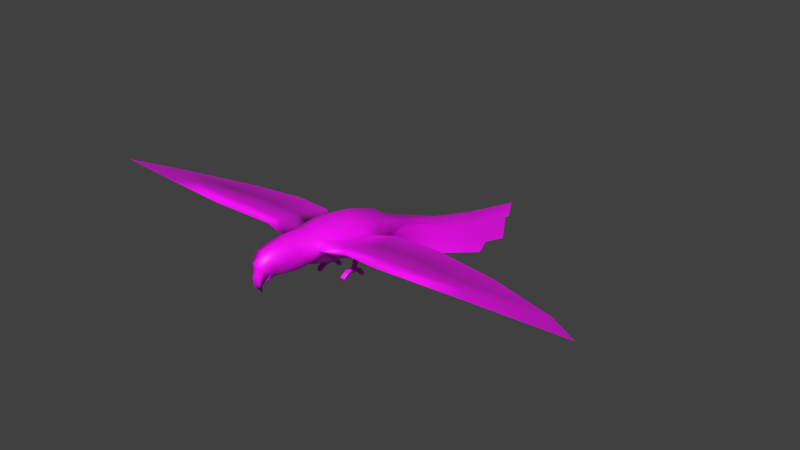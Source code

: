 # Source: Arara.blend  (saved by Blender 2.83.18; exported with 4.5.12 LTS)
import bpy
from mathutils import Matrix  # noqa: F401  (used for matrix-valued properties, if any)

bpy.ops.wm.read_factory_settings(use_empty=True)
scene = bpy.context.scene
scene.name = 'Scene'

# ---- collections
col_collection_1 = bpy.data.collections.new('Collection 1'); scene.collection.children.link(col_collection_1)

# ---- images (referenced by path relative to the original .blend; pixels are not part of the script)
import os
ASSET_DIR = os.environ.get("B2B_ASSET_DIR", "")  # directory of the original .blend (textures are referenced by path, not embedded)
HERE = os.path.dirname(os.path.abspath(__file__))  # packed textures are extracted next to this script under _unpacked/

def load_image(name, relpath, width, height, colorspace="sRGB"):
    """Load a texture the original file referenced (path relative to the .blend, or extracted next to this script)."""
    p = next((c for c in (os.path.join(HERE, relpath), os.path.join(ASSET_DIR, relpath)) if relpath and os.path.exists(c)), "")
    if p:
        img = bpy.data.images.load(p, check_existing=True)
        img.name = name
    else:  # same state as the original file: an image datablock whose file is absent (Cycles renders it pink)
        img = bpy.data.images.new(name, width, height)
        img.source = "FILE"
        img.filepath = "//" + (relpath or name)
    img.colorspace_settings.name = colorspace
    return img
img_textura_arara_png_001 = load_image('Textura_Arara.png.001', 'Textura_Arara.png', 1024, 1024, 'sRGB')

# ---- materials (node trees are filled in below, after node groups)
mat_materiais = bpy.data.materials.new('Materiais')
mat_materiais.use_transparent_shadow = False

# ---- material node trees
mat_materiais.use_nodes = True; mat_materiais.node_tree.nodes.clear()
_N = mat_materiais.node_tree.nodes; _L = mat_materiais.node_tree.links
n0 = _N.new('ShaderNodeBsdfPrincipled'); n0.name = 'BSDF - Pré-fundamentado'; n0.location = (43, 549)
n0.distribution = 'GGX'
n0.subsurface_method = 'BURLEY'
n0.inputs[3].default_value = 1.45
n0.inputs[27].default_value = (0.0, 0.0, 0.0, 1.0)
n0.inputs[28].default_value = 1.0
n1 = _N.new('ShaderNodeOutputMaterial'); n1.name = 'Saída de material'; n1.location = (366, 498)
n2 = _N.new('ShaderNodeTexImage'); n2.name = 'Textura de imagem'; n2.location = (-302, 533)
n2.image = img_textura_arara_png_001
_L.new(n2.outputs[0], n0.inputs[0])
_L.new(n2.outputs[1], n0.inputs[4])
_L.new(n0.outputs[0], n1.inputs[0])
n1.is_active_output = True

# ---- world
world_world = bpy.data.worlds.new('World'); scene.world = world_world
world_world.color = (0.05088, 0.05088, 0.05088)
world_world.use_sun_shadow = False
world_world.sun_shadow_jitter_overblur = 0.0
world_world.cycles.sampling_method = 'MANUAL'

# ---- meshes
me_cylinder_007 = bpy.data.meshes.new('Cylinder.007')
me_cylinder_007.from_pydata([(-0.1451, -0.3002, 0.5048), (-0.1251, -0.5466, 0.4975), (-0.249, -0.315, 0.6967), (-0.1954, -0.5286, 0.6719), (-0.1431, -0.2869, 0.8204), (-0.1367, -0.5107, 0.8463), (-0.5934, -0.1024, 0.6349), (-0.6395, 0.2789, 0.6556), (-2.151, -0.04625, 0.7645), (-1.809, 0.1881, 0.7024), (-0.2024, 0.4582, 0.3375), (-0.3064, 0.4653, 0.6073), (-0.2167, 0.467, 0.745), (-0.1668, 0.7312, 0.3047), (-0.2358, 0.757, 0.4496), (-0.1668, 0.8413, 0.6152), (-0.09938, 1.022, 0.2729), (-0.1405, 1.029, 0.2765), (-0.09938, 1.088, 0.4667), (-0.05711, -0.8554, 0.5005), (-0.06441, -0.9132, 0.5155), (-0.1021, -0.7267, 0.5339), (-0.1606, -0.7272, 0.6805), (-0.1466, -0.7276, 0.8271), (-0.04639, -0.9902, 0.4855), (-0.1318, -0.8907, 0.8012), (-0.06886, -0.9624, 0.5455), (-0.08686, -0.9936, 0.723), (-0.03743, -1.028, 0.4935), (-0.08113, -0.9957, 0.6669), (-0.05694, -1.034, 0.5834), (-0.08559, -0.8918, 0.6033), (-0.112, -0.8864, 0.656), (-0.1313, -0.8204, 0.6653), (-0.05711, -0.8162, 0.543), (-1.229, 0.3027, 0.6593), (-0.1766, -0.138, 0.4645), (-0.1756, -0.1068, 0.818), (-0.2124, 0.1693, 0.8041), (-1.287, -0.1806, 0.6944), (-0.2124, 0.1437, 0.4002), (-0.2906, 0.1361, 0.664), (-0.5502, 0.6941, 0.5778), (-0.2429, -0.1771, 0.6001), (-0.5922, -0.2622, 0.7525), (-0.2132, -0.1353, 0.7546), (-0.5856, -0.1043, 0.7651), (-1.118, 0.7759, 0.546), (-1.256, -0.4507, 0.8837), (-1.287, -0.1824, 0.8478), (-1.939, 0.7337, 0.4874), (-2.303, -0.3212, 0.8419), (-0.09938, 1.421, 0.3319), (-0.1405, 1.175, 0.2919), (-0.1684, 2.134, 0.03572), (-0.1991, 2.824, -0.2123), (-0.1659, 3.649, -0.4174), (-0.1249, 1.977, 0.1099), (-0.386, 1.888, -0.004077), (-0.1735, 2.645, -0.1342), (-0.5369, 2.568, -0.2667), (-0.2119, 3.496, -0.371), (-0.51, 3.011, -0.3962), (-0.492, 1.703, -0.0897), (-0.6646, 2.265, -0.2488), (-3.458, -0.03326, 0.6839), (-2.896, 0.4287, 0.5249), (-0.2711, 0.2003, 0.5315), (-0.2539, 0.204, 0.3899), (-0.2618, 0.3894, 0.3798), (-0.2843, 0.3943, 0.4896), (-0.1383, 0.3648, 0.3192), (-0.1389, 0.2077, 0.3459), (-0.1869, 0.444, 0.2987), (-0.1874, 0.3564, 0.2986), (-0.2158, 0.3778, 0.2979), (-0.2162, 0.4224, 0.2973), (-0.16, 0.4223, 0.2982), (-0.1595, 0.3767, 0.298), (-0.1856, 0.4006, 0.1594), (-0.1861, 0.3265, 0.1788), (-0.2109, 0.3445, 0.1734), (-0.2113, 0.382, 0.1631), (-0.1621, 0.3822, 0.1639), (-0.1616, 0.3436, 0.1738), (-0.1863, 0.3698, 0.1167), (-0.1859, 0.3317, 0.1268), (-0.2105, 0.3322, 0.1266), (-0.2109, 0.3697, 0.1163), (-0.1617, 0.3699, 0.117), (-0.1612, 0.3313, 0.127), (-0.1883, 0.2407, 0.1759), (-0.2132, 0.2409, 0.1757), (-0.1879, 0.2551, 0.1274), (-0.2128, 0.255, 0.1272), (-0.1836, 0.2409, 0.1761), (-0.1591, 0.2407, 0.176), (-0.1832, 0.2551, 0.1272), (-0.1587, 0.2551, 0.1271), (-0.1791, 0.458, 0.1224), (-0.1555, 0.4582, 0.1225), (-0.1786, 0.4269, 0.08694), (-0.1551, 0.4269, 0.08679), (-0.1906, 0.4579, 0.1222), (-0.2162, 0.4579, 0.1225), (-0.1902, 0.427, 0.08671), (-0.2158, 0.4269, 0.08699), (-0.2132, 0.1499, 0.1222), (-0.1883, 0.1497, 0.1222), (-0.2128, 0.1458, 0.07552), (-0.1879, 0.1456, 0.07532), (-0.1591, 0.15, 0.122), (-0.1836, 0.15, 0.1221), (-0.1587, 0.1457, 0.07528), (-0.1832, 0.1455, 0.0751), (-0.1786, 0.5079, 0.05143), (-0.1782, 0.4927, 0.008548), (-0.1551, 0.5082, 0.05094), (-0.1547, 0.4927, 0.008901), (-0.1901, 0.5077, 0.05143), (-0.1897, 0.4925, 0.009115), (-0.2158, 0.5078, 0.05148), (-0.2154, 0.4926, 0.008589), (0.0, -0.2814, 0.8932), (0.0, -0.5032, 0.9186), (0.0, -0.2924, 0.4321), (0.0, -0.554, 0.4252), (0.1451, -0.3002, 0.5048), (0.1251, -0.5466, 0.4975), (0.249, -0.315, 0.6967), (0.1954, -0.5286, 0.6719), (0.1431, -0.2869, 0.8204), (0.1367, -0.5107, 0.8463), (0.5934, -0.1024, 0.6349), (0.6395, 0.2789, 0.6556), (2.151, -0.04625, 0.7645), (1.809, 0.1881, 0.7024), (0.0, 0.4846, 0.8433), (0.0, 0.4485, 0.2287), (0.2024, 0.4582, 0.3375), (0.3064, 0.4653, 0.6073), (0.2167, 0.467, 0.745), (0.0, 0.9069, 0.6903), (0.0, -0.9624, 0.5455), (0.0, 0.7487, 0.2322), (0.1668, 0.7312, 0.3047), (0.2358, 0.757, 0.4496), (0.1668, 0.8413, 0.6152), (0.0, 1.148, 0.5257), (0.0, -0.9902, 0.4855), (0.0, -0.8918, 0.6033), (0.0, -0.8299, 0.4505), (0.0, 1.05, 0.2664), (0.09938, 1.022, 0.2729), (0.1405, 1.029, 0.2765), (0.09938, 1.088, 0.4667), (0.0, -0.7277, 0.8878), (0.05711, -0.8554, 0.5005), (0.0, -0.9603, 0.4427), (0.06441, -0.9132, 0.5155), (0.0, -0.7266, 0.4732), (0.1021, -0.7267, 0.5339), (0.1606, -0.7272, 0.6805), (0.1466, -0.7276, 0.8271), (0.0, -0.9076, 0.8596), (0.04639, -0.9902, 0.4855), (0.1318, -0.8907, 0.8012), (0.0, -1.05, 0.7562), (0.06886, -0.9624, 0.5455), (0.08686, -0.9936, 0.723), (0.0, -1.048, 0.6916), (0.03743, -1.028, 0.4935), (0.08113, -0.9957, 0.6669), (0.05694, -1.034, 0.5834), (0.08559, -0.8918, 0.6033), (0.0, -0.9517, 0.3426), (0.112, -0.8864, 0.656), (0.0, -1.065, 0.4818), (0.1313, -0.8204, 0.6653), (0.0, -1.076, 0.5888), (0.05711, -0.8162, 0.543), (0.0, -0.7721, 0.4741), (1.229, 0.3027, 0.6593), (0.1766, -0.138, 0.4645), (0.0, -0.1339, 0.3606), (0.1756, -0.1068, 0.818), (0.0, -0.09615, 0.8967), (0.0, 0.1907, 0.8903), (0.2124, 0.1693, 0.8041), (1.287, -0.1806, 0.6944), (0.2124, 0.1437, 0.4002), (0.0, 0.1356, 0.2685), (0.2906, 0.1361, 0.664), (0.5502, 0.6941, 0.5778), (0.2429, -0.1771, 0.6001), (0.5922, -0.2622, 0.7525), (0.2132, -0.1353, 0.7546), (0.5856, -0.1043, 0.7651), (0.0, 1.535, 0.3549), (0.0, 2.169, 0.09208), (1.118, 0.7759, 0.546), (1.256, -0.4507, 0.8837), (1.287, -0.1824, 0.8478), (1.939, 0.7337, 0.4874), (2.303, -0.3212, 0.8419), (0.09938, 1.421, 0.3319), (0.1405, 1.175, 0.2919), (0.1684, 2.134, 0.03572), (0.0, 2.867, -0.1227), (0.1991, 2.824, -0.2123), (0.0, 3.956, -0.3758), (0.1659, 3.649, -0.4174), (0.1249, 1.977, 0.1099), (0.386, 1.888, -0.004077), (0.1735, 2.645, -0.1342), (0.5369, 2.568, -0.2667), (0.2119, 3.496, -0.371), (0.51, 3.011, -0.3962), (0.492, 1.703, -0.0897), (0.6646, 2.265, -0.2488), (3.458, -0.03326, 0.6839), (2.896, 0.4287, 0.5249), (0.2711, 0.2003, 0.5315), (0.2539, 0.204, 0.3899), (0.2618, 0.3894, 0.3798), (0.2843, 0.3943, 0.4896), (0.1383, 0.3648, 0.3192), (0.1389, 0.2077, 0.3459), (0.0, 0.2136, 0.2586), (0.0, 0.3676, 0.239), (0.1869, 0.444, 0.2987), (0.1874, 0.3564, 0.2986), (0.2158, 0.3778, 0.2979), (0.2162, 0.4224, 0.2973), (0.16, 0.4223, 0.2982), (0.1595, 0.3767, 0.298), (0.1856, 0.4006, 0.1594), (0.1861, 0.3265, 0.1788), (0.2109, 0.3445, 0.1734), (0.2113, 0.382, 0.1631), (0.1621, 0.3822, 0.1639), (0.1616, 0.3436, 0.1738), (0.1863, 0.3698, 0.1167), (0.1859, 0.3317, 0.1268), (0.2105, 0.3322, 0.1266), (0.2109, 0.3697, 0.1163), (0.1617, 0.3699, 0.117), (0.1612, 0.3313, 0.127), (0.1883, 0.2407, 0.1759), (0.2132, 0.2409, 0.1757), (0.1879, 0.2551, 0.1274), (0.2128, 0.255, 0.1272), (0.1836, 0.2409, 0.1761), (0.1591, 0.2407, 0.176), (0.1832, 0.2551, 0.1272), (0.1587, 0.2551, 0.1271), (0.1791, 0.458, 0.1224), (0.1555, 0.4582, 0.1225), (0.1786, 0.4269, 0.08694), (0.1551, 0.4269, 0.08679), (0.1906, 0.4579, 0.1222), (0.2162, 0.4579, 0.1225), (0.1902, 0.427, 0.08671), (0.2158, 0.4269, 0.08699), (0.2132, 0.1499, 0.1222), (0.1883, 0.1497, 0.1222), (0.2128, 0.1458, 0.07552), (0.1879, 0.1456, 0.07532), (0.1591, 0.15, 0.122), (0.1836, 0.15, 0.1221), (0.1587, 0.1457, 0.07528), (0.1832, 0.1455, 0.0751), (0.1786, 0.5079, 0.05143), (0.1782, 0.4927, 0.008548), (0.1551, 0.5082, 0.05094), (0.1547, 0.4927, 0.008901), (0.1901, 0.5077, 0.05143), (0.1897, 0.4925, 0.009115), (0.2158, 0.5078, 0.05148), (0.2154, 0.4926, 0.008589)], [], [(125, 126, 1, 0), (0, 1, 3, 2), (5, 3, 22, 23), (2, 3, 5, 4), (4, 5, 124, 123), (38, 187, 137, 12), (6, 44, 48, 39), (175, 24, 149), (43, 41, 40, 36), (41, 43, 6, 7), (41, 11, 42, 7), (177, 179, 30, 28), (40, 41, 67, 68), (24, 175, 28), (158, 150, 31, 20), (43, 2, 44, 6), (191, 40, 72, 228), (175, 177, 28), (24, 26, 143, 149), (14, 15, 18, 17), (24, 28, 30, 26), (12, 137, 142, 15), (10, 11, 14, 13), (30, 179, 170, 29), (26, 30, 29, 31), (11, 12, 15, 14), (138, 10, 13, 144), (25, 33, 32, 27), (144, 13, 16, 152), (19, 20, 31, 34), (151, 158, 20, 19), (15, 142, 148, 18), (13, 14, 17, 16), (32, 31, 29, 27), (151, 19, 34, 181), (33, 34, 31, 32), (1, 126, 160, 21), (124, 5, 23, 156), (3, 1, 21, 22), (143, 26, 31, 150), (156, 23, 25, 164), (22, 33, 25, 23), (164, 25, 27, 167), (21, 34, 33, 22), (167, 27, 29, 170), (160, 181, 34, 21), (4, 123, 186, 37), (125, 0, 36, 184), (2, 45, 46, 44), (0, 2, 43, 36), (35, 39, 8, 9), (7, 42, 47, 35), (44, 46, 49, 48), (41, 45, 37, 38), (186, 187, 38, 37), (45, 2, 4, 37), (7, 6, 39, 35), (46, 7, 35, 49), (11, 41, 38, 12), (45, 41, 7, 46), (40, 191, 184, 36), (35, 47, 50, 9), (39, 48, 51, 8), (48, 49, 8, 51), (49, 35, 9, 8), (66, 8, 9, 50), (65, 51, 8, 66), (18, 148, 198, 52), (16, 17, 53, 52), (17, 18, 52, 53), (152, 16, 52, 198), (52, 198, 199, 54), (54, 199, 208, 55), (55, 208, 210, 56), (53, 52, 57, 58), (58, 57, 59, 60), (60, 59, 61, 62), (63, 17, 53, 58), (64, 63, 58, 60), (75, 76, 82, 81), (68, 67, 70, 69), (69, 70, 11, 10), (40, 68, 75, 74), (11, 70, 67, 41), (10, 71, 77, 73), (228, 72, 71, 229), (229, 71, 10, 138), (73, 77, 83, 79), (71, 72, 78, 77), (69, 10, 73, 76), (68, 69, 76, 75), (72, 40, 74, 78), (80, 81, 92, 91), (82, 79, 103, 104), (77, 78, 84, 83), (76, 73, 79, 82), (74, 75, 81, 80), (78, 74, 80, 84), (89, 90, 86, 85), (85, 86, 87, 88), (80, 86, 97, 95), (83, 89, 102, 100), (81, 82, 88, 87), (83, 84, 90, 89), (95, 97, 114, 112), (86, 80, 91, 93), (87, 86, 93, 94), (81, 87, 94, 92), (94, 93, 110, 109), (84, 80, 95, 96), (90, 84, 96, 98), (86, 90, 98, 97), (99, 100, 117, 115), (79, 83, 100, 99), (85, 79, 99, 101), (89, 85, 101, 102), (100, 102, 118, 117), (88, 82, 104, 106), (85, 88, 106, 105), (79, 85, 105, 103), (108, 107, 109, 110), (111, 112, 114, 113), (96, 95, 112, 111), (92, 94, 109, 107), (98, 96, 111, 113), (91, 92, 107, 108), (97, 98, 113, 114), (93, 91, 108, 110), (115, 117, 118, 116), (121, 119, 120, 122), (105, 106, 122, 120), (103, 105, 120, 119), (102, 101, 116, 118), (106, 104, 121, 122), (101, 99, 115, 116), (104, 103, 119, 121), (125, 127, 128, 126), (127, 129, 130, 128), (132, 163, 162, 130), (129, 131, 132, 130), (131, 123, 124, 132), (188, 141, 137, 187), (133, 189, 201, 195), (175, 149, 165), (194, 183, 190, 192), (192, 134, 133, 194), (192, 134, 193, 140), (177, 171, 173, 179), (190, 223, 222, 192), (165, 171, 175), (158, 159, 174, 150), (194, 133, 195, 129), (191, 228, 227, 190), (175, 171, 177), (165, 149, 143, 168), (146, 154, 155, 147), (165, 168, 173, 171), (141, 147, 142, 137), (139, 145, 146, 140), (173, 172, 170, 179), (168, 174, 172, 173), (140, 146, 147, 141), (138, 144, 145, 139), (166, 169, 176, 178), (144, 152, 153, 145), (157, 180, 174, 159), (151, 157, 159, 158), (147, 155, 148, 142), (145, 153, 154, 146), (176, 169, 172, 174), (151, 181, 180, 157), (178, 176, 174, 180), (128, 161, 160, 126), (124, 156, 163, 132), (130, 162, 161, 128), (143, 150, 174, 168), (156, 164, 166, 163), (162, 163, 166, 178), (164, 167, 169, 166), (161, 162, 178, 180), (167, 170, 172, 169), (160, 161, 180, 181), (131, 185, 186, 123), (125, 184, 183, 127), (129, 195, 197, 196), (127, 183, 194, 129), (182, 136, 135, 189), (134, 182, 200, 193), (195, 201, 202, 197), (192, 188, 185, 196), (186, 185, 188, 187), (196, 185, 131, 129), (134, 182, 189, 133), (197, 202, 182, 134), (140, 141, 188, 192), (196, 197, 134, 192), (190, 183, 184, 191), (182, 136, 203, 200), (189, 135, 204, 201), (201, 204, 135, 202), (202, 135, 136, 182), (221, 203, 136, 135), (220, 221, 135, 204), (155, 205, 198, 148), (153, 205, 206, 154), (154, 206, 205, 155), (152, 198, 205, 153), (205, 207, 199, 198), (207, 209, 208, 199), (209, 211, 210, 208), (206, 213, 212, 205), (213, 215, 214, 212), (215, 217, 216, 214), (218, 213, 206, 154), (219, 215, 213, 218), (232, 238, 239, 233), (223, 224, 225, 222), (224, 139, 140, 225), (190, 231, 232, 223), (140, 192, 222, 225), (139, 230, 234, 226), (228, 229, 226, 227), (229, 138, 139, 226), (230, 236, 240, 234), (226, 234, 235, 227), (224, 233, 230, 139), (223, 232, 233, 224), (227, 235, 231, 190), (237, 248, 249, 238), (239, 261, 260, 236), (234, 240, 241, 235), (233, 239, 236, 230), (231, 237, 238, 232), (235, 241, 237, 231), (246, 242, 243, 247), (242, 245, 244, 243), (237, 252, 254, 243), (240, 257, 259, 246), (238, 244, 245, 239), (240, 246, 247, 241), (252, 269, 271, 254), (243, 250, 248, 237), (244, 251, 250, 243), (238, 249, 251, 244), (251, 266, 267, 250), (241, 253, 252, 237), (247, 255, 253, 241), (243, 254, 255, 247), (256, 272, 274, 257), (236, 256, 257, 240), (242, 258, 256, 236), (246, 259, 258, 242), (257, 274, 275, 259), (245, 263, 261, 239), (242, 262, 263, 245), (236, 260, 262, 242), (265, 267, 266, 264), (268, 270, 271, 269), (253, 268, 269, 252), (249, 264, 266, 251), (255, 270, 268, 253), (248, 265, 264, 249), (254, 271, 270, 255), (250, 267, 265, 248), (272, 273, 275, 274), (278, 279, 277, 276), (262, 277, 279, 263), (260, 276, 277, 262), (259, 275, 273, 258), (263, 279, 278, 261), (258, 273, 272, 256), (261, 278, 276, 260)])
me_cylinder_007.polygons.foreach_set('use_smooth', [True] * 272)
_uv = me_cylinder_007.uv_layers.new(name='UVMap')
_uv.uv.foreach_set('vector', [0.2528, 0.5901, 0.2498, 0.6735, 0.2045, 0.6682, 0.2003, 0.5893, 0.2003, 0.5893, 0.2045, 0.6682, 0.1451, 0.6642, 0.1314, 0.5964, 0.08571, 0.6677, 0.1451, 0.6642, 0.1496, 0.7287, 0.1031, 0.7352, 0.1314, 0.5964, 0.1451, 0.6642, 0.08571, 0.6677, 0.07983, 0.5957, 0.07983, 0.5957, 0.08571, 0.6677, 0.0364, 0.6736, 0.02819, 0.6022, 0.07808, 0.4512, 0.006648, 0.4487, 0.01418, 0.3531, 0.08568, 0.3639, 0.4519, 0.1091, 0.5097, 0.1216, 0.5363, 0.3277, 0.4395, 0.3163, 0.5935, 0.8033, 0.5781, 0.7398, 0.5979, 0.7453, 0.1554, 0.5502, 0.1264, 0.4547, 0.2065, 0.4436, 0.2018, 0.5346, 0.3928, 0.009974, 0.488, 0.007848, 0.4519, 0.1091, 0.3371, 0.1062, 0.9847, 0.7872, 0.9982, 0.8563, 0.9597, 0.9157, 0.9203, 0.8337, 0.5432, 0.7509, 0.5256, 0.7129, 0.5516, 0.7043, 0.5619, 0.7396, 0.2065, 0.4436, 0.1264, 0.4547, 0.1627, 0.4318, 0.2006, 0.4232, 0.5781, 0.7398, 0.5935, 0.8033, 0.5619, 0.7396, 0.7044, 0.7134, 0.6843, 0.7803, 0.6506, 0.7695, 0.6704, 0.7388, 0.488, 0.007848, 0.5363, 0.02074, 0.5097, 0.1216, 0.4519, 0.1091, 0.2847, 0.4473, 0.2065, 0.4436, 0.235, 0.4248, 0.2863, 0.4221, 0.5935, 0.8033, 0.5432, 0.7509, 0.5619, 0.7396, 0.5781, 0.7398, 0.5846, 0.7094, 0.6079, 0.7225, 0.5979, 0.7453, 0.1626, 0.2701, 0.1068, 0.25, 0.1355, 0.1608, 0.2006, 0.1734, 0.5781, 0.7398, 0.5619, 0.7396, 0.5516, 0.7043, 0.5846, 0.7094, 0.08568, 0.3639, 0.01418, 0.3531, 0.05576, 0.2194, 0.1068, 0.25, 0.2129, 0.3516, 0.1329, 0.3617, 0.1626, 0.2701, 0.2116, 0.2674, 0.5516, 0.7043, 0.5256, 0.7129, 0.5166, 0.6728, 0.5549, 0.6683, 0.5846, 0.7094, 0.5516, 0.7043, 0.5549, 0.6683, 0.6005, 0.6763, 0.1329, 0.3617, 0.08568, 0.3639, 0.1068, 0.25, 0.1626, 0.2701, 0.2849, 0.3452, 0.2129, 0.3516, 0.2116, 0.2674, 0.2665, 0.2505, 0.8195, 0.7648, 0.8512, 0.7169, 0.8677, 0.7398, 0.8625, 0.7901, 0.2665, 0.2505, 0.2116, 0.2674, 0.2139, 0.1728, 0.2427, 0.1569, 0.6526, 0.7244, 0.6704, 0.7388, 0.6506, 0.7695, 0.631, 0.7328, 0.6551, 0.6927, 0.7044, 0.7134, 0.6704, 0.7388, 0.6526, 0.7244, 0.1068, 0.25, 0.05576, 0.2194, 0.1006, 0.1368, 0.1355, 0.1608, 0.2116, 0.2674, 0.1626, 0.2701, 0.2006, 0.1734, 0.2139, 0.1728, 0.8677, 0.7398, 0.891, 0.7334, 0.8836, 0.783, 0.8625, 0.7901, 0.6551, 0.6927, 0.6526, 0.7244, 0.631, 0.7328, 0.6282, 0.6903, 0.8512, 0.7169, 0.9053, 0.6942, 0.891, 0.7334, 0.8677, 0.7398, 0.2045, 0.6682, 0.2498, 0.6735, 0.2375, 0.7295, 0.1995, 0.7263, 0.0364, 0.6736, 0.08571, 0.6677, 0.1031, 0.7352, 0.05314, 0.7442, 0.1451, 0.6642, 0.2045, 0.6682, 0.1995, 0.7263, 0.1496, 0.7287, 0.6079, 0.7225, 0.5846, 0.7094, 0.6005, 0.6763, 0.6263, 0.6941, 0.7316, 0.7715, 0.7749, 0.7197, 0.8195, 0.7648, 0.7949, 0.8148, 0.8251, 0.6861, 0.8512, 0.7169, 0.8195, 0.7648, 0.7749, 0.7197, 0.7949, 0.8148, 0.8195, 0.7648, 0.8625, 0.7901, 0.8641, 0.833, 0.8843, 0.6585, 0.9053, 0.6942, 0.8512, 0.7169, 0.8251, 0.6861, 0.8641, 0.833, 0.8625, 0.7901, 0.8836, 0.783, 0.8889, 0.8232, 0.9322, 0.6483, 0.9359, 0.6667, 0.9053, 0.6942, 0.8843, 0.6585, 0.07983, 0.5957, 0.02819, 0.6022, 0.01765, 0.5429, 0.07974, 0.537, 0.2528, 0.5901, 0.2003, 0.5893, 0.2018, 0.5346, 0.2667, 0.5364, 0.7811, 0.614, 0.726, 0.6308, 0.7027, 0.5211, 0.7496, 0.5134, 0.2003, 0.5893, 0.1314, 0.5964, 0.1554, 0.5502, 0.2018, 0.5346, 0.3026, 0.2766, 0.4395, 0.3163, 0.3641, 0.5619, 0.3098, 0.4509, 0.9203, 0.8337, 0.9597, 0.9157, 0.8477, 0.9617, 0.8007, 0.8677, 0.7496, 0.5134, 0.7027, 0.5211, 0.6999, 0.3087, 0.7811, 0.3057, 0.1248, 0.4544, 0.1043, 0.5432, 0.07974, 0.537, 0.07808, 0.4512, 0.01765, 0.5429, 0.006648, 0.4487, 0.07808, 0.4512, 0.07974, 0.537, 0.1043, 0.5432, 0.1314, 0.5964, 0.07983, 0.5957, 0.07974, 0.537, 0.3371, 0.1062, 0.4519, 0.1091, 0.4395, 0.3163, 0.3026, 0.2766, 0.7027, 0.5211, 0.582, 0.5224, 0.5494, 0.3492, 0.6999, 0.3087, 0.1329, 0.3617, 0.1248, 0.4544, 0.07808, 0.4512, 0.08568, 0.3639, 0.726, 0.6308, 0.6382, 0.62, 0.582, 0.5224, 0.7027, 0.5211, 0.2065, 0.4436, 0.2847, 0.4473, 0.2667, 0.5364, 0.2018, 0.5346, 0.8007, 0.8677, 0.8477, 0.9617, 0.6777, 0.9973, 0.6758, 0.8708, 0.4395, 0.3163, 0.5363, 0.3277, 0.438, 0.6218, 0.3641, 0.5619, 0.7811, 0.3057, 0.6999, 0.3087, 0.6161, 0.06075, 0.6938, 0.003206, 0.6999, 0.3087, 0.5494, 0.3492, 0.5596, 0.1725, 0.6161, 0.06075, 0.4664, 0.983, 0.5938, 0.8381, 0.6758, 0.8708, 0.6777, 0.9973, 0.3274, 0.9103, 0.5485, 0.7872, 0.5938, 0.8381, 0.4664, 0.983, 0.1355, 0.1608, 0.1006, 0.1368, 0.1448, 0.008736, 0.1713, 0.0501, 0.2139, 0.1728, 0.2006, 0.1734, 0.1898, 0.1285, 0.1841, 0.04881, 0.2006, 0.1734, 0.1355, 0.1608, 0.1713, 0.0501, 0.1917, 0.1279, 0.2427, 0.1569, 0.2139, 0.1728, 0.1841, 0.04881, 0.2059, 0.00571, 0.9673, 0.006217, 0.9951, 0.03097, 0.9884, 0.1981, 0.9445, 0.1937, 0.9445, 0.1937, 0.9884, 0.1981, 0.9875, 0.3759, 0.9334, 0.3721, 0.9334, 0.3721, 0.9875, 0.3759, 0.9951, 0.6481, 0.9447, 0.5788, 0.9048, 0.03992, 0.933, 0.09437, 0.9292, 0.2402, 0.8568, 0.2317, 0.8568, 0.2317, 0.9292, 0.2402, 0.9254, 0.4139, 0.8297, 0.4116, 0.8297, 0.4116, 0.9254, 0.4139, 0.933, 0.6281, 0.8434, 0.5228, 0.8138, 0.1954, 0.8934, 0.006217, 0.9048, 0.03992, 0.8568, 0.2317, 0.7896, 0.3423, 0.8138, 0.1954, 0.8568, 0.2317, 0.8297, 0.4116, 0.3308, 0.7128, 0.3374, 0.7271, 0.2912, 0.7352, 0.2886, 0.7242, 0.2006, 0.4232, 0.1627, 0.4318, 0.1669, 0.3769, 0.1976, 0.3759, 0.1976, 0.3759, 0.1669, 0.3769, 0.1329, 0.3617, 0.2129, 0.3516, 0.3403, 0.6321, 0.3515, 0.6519, 0.3308, 0.7128, 0.3234, 0.7029, 0.1329, 0.3617, 0.1669, 0.3769, 0.1627, 0.4318, 0.1264, 0.4547, 0.3543, 0.7342, 0.348, 0.7709, 0.3397, 0.7509, 0.341, 0.7393, 0.2863, 0.4221, 0.235, 0.4248, 0.2372, 0.3775, 0.2863, 0.3715, 0.2863, 0.3715, 0.2372, 0.3775, 0.2129, 0.3516, 0.2849, 0.3452, 0.341, 0.7393, 0.3397, 0.7509, 0.2938, 0.7549, 0.2931, 0.7451, 0.348, 0.7709, 0.3612, 0.8151, 0.3379, 0.7668, 0.3397, 0.7509, 0.3612, 0.7048, 0.3543, 0.7342, 0.341, 0.7393, 0.3374, 0.7271, 0.3515, 0.6519, 0.3612, 0.7048, 0.3374, 0.7271, 0.3308, 0.7128, 0.3612, 0.8151, 0.3476, 0.8438, 0.3333, 0.7779, 0.3379, 0.7668, 0.03531, 0.8838, 0.04577, 0.8759, 0.04703, 0.9143, 0.03856, 0.9151, 0.04519, 0.8713, 0.0331, 0.8653, 0.03299, 0.8394, 0.04198, 0.839, 0.3397, 0.7509, 0.3379, 0.7668, 0.2939, 0.7663, 0.2938, 0.7549, 0.3374, 0.7271, 0.341, 0.7393, 0.2931, 0.7451, 0.2912, 0.7352, 0.3234, 0.7029, 0.3308, 0.7128, 0.2886, 0.7242, 0.2858, 0.7147, 0.3379, 0.7668, 0.3333, 0.7779, 0.2938, 0.776, 0.2939, 0.7663, 0.08395, 0.863, 0.08517, 0.8795, 0.07492, 0.88, 0.07375, 0.8636, 0.07375, 0.8636, 0.07492, 0.88, 0.06469, 0.8804, 0.06355, 0.8643, 0.1146, 0.8787, 0.1363, 0.8776, 0.1346, 0.9094, 0.1154, 0.9102, 0.1046, 0.8676, 0.08395, 0.863, 0.08481, 0.8361, 0.1024, 0.8346, 0.2886, 0.7242, 0.2912, 0.7352, 0.2775, 0.7386, 0.2749, 0.7276, 0.2938, 0.7549, 0.2939, 0.7663, 0.2801, 0.7665, 0.2799, 0.7551, 0.1154, 0.9102, 0.1346, 0.9094, 0.134, 0.9592, 0.1175, 0.9491, 0.01386, 0.8855, 0.03531, 0.8838, 0.03856, 0.9151, 0.01973, 0.9165, 0.06469, 0.8804, 0.07492, 0.88, 0.07599, 0.9118, 0.0658, 0.9123, 0.04577, 0.8759, 0.06469, 0.8804, 0.0658, 0.9123, 0.04703, 0.9143, 0.0658, 0.9123, 0.07599, 0.9118, 0.07748, 0.9613, 0.06734, 0.9615, 0.1034, 0.8726, 0.1146, 0.8787, 0.1154, 0.9102, 0.107, 0.9107, 0.08517, 0.8795, 0.1034, 0.8726, 0.107, 0.9107, 0.08801, 0.911, 0.07492, 0.88, 0.08517, 0.8795, 0.08801, 0.911, 0.07797, 0.9117, 0.1107, 0.834, 0.1024, 0.8346, 0.09787, 0.8024, 0.1077, 0.8015, 0.1148, 0.8597, 0.1046, 0.8676, 0.1024, 0.8346, 0.1107, 0.834, 0.1363, 0.8565, 0.1148, 0.8597, 0.1107, 0.834, 0.1285, 0.8309, 0.08395, 0.863, 0.07375, 0.8636, 0.07516, 0.8367, 0.08481, 0.8361, 0.1024, 0.8346, 0.08481, 0.8361, 0.08184, 0.7947, 0.09787, 0.8024, 0.06355, 0.8643, 0.04519, 0.8713, 0.04198, 0.839, 0.05985, 0.8379, 0.07375, 0.8636, 0.06355, 0.8643, 0.05985, 0.8379, 0.07039, 0.837, 0.0331, 0.8653, 0.0115, 0.8654, 0.01506, 0.8392, 0.03299, 0.8394, 0.07759, 0.9805, 0.06745, 0.9807, 0.06734, 0.9615, 0.07748, 0.9613, 0.09409, 0.9791, 0.08416, 0.9802, 0.08229, 0.961, 0.09224, 0.9601, 0.107, 0.9107, 0.1154, 0.9102, 0.1175, 0.9491, 0.1072, 0.9493, 0.04703, 0.9143, 0.0658, 0.9123, 0.06734, 0.9615, 0.05116, 0.9527, 0.08801, 0.911, 0.107, 0.9107, 0.1072, 0.9493, 0.09224, 0.9601, 0.03856, 0.9151, 0.04703, 0.9143, 0.05116, 0.9527, 0.041, 0.9536, 0.07797, 0.9117, 0.08801, 0.911, 0.09224, 0.9601, 0.08229, 0.961, 0.01973, 0.9165, 0.03856, 0.9151, 0.041, 0.9536, 0.02588, 0.9653, 0.0717, 0.7774, 0.08093, 0.7772, 0.08184, 0.7947, 0.07262, 0.7952, 0.05516, 0.7773, 0.06571, 0.7768, 0.06686, 0.7953, 0.05632, 0.7961, 0.07039, 0.837, 0.05985, 0.8379, 0.05632, 0.7961, 0.06686, 0.7953, 0.03299, 0.8394, 0.01506, 0.8392, 0.01514, 0.7978, 0.03095, 0.807, 0.08481, 0.8361, 0.07516, 0.8367, 0.07262, 0.7952, 0.08184, 0.7947, 0.05985, 0.8379, 0.04198, 0.839, 0.04141, 0.8066, 0.05632, 0.7961, 0.1285, 0.8309, 0.1107, 0.834, 0.1077, 0.8015, 0.122, 0.7896, 0.04198, 0.839, 0.03299, 0.8394, 0.03095, 0.807, 0.04141, 0.8066, 0.2528, 0.5901, 0.2003, 0.5893, 0.2045, 0.6682, 0.2498, 0.6735, 0.2003, 0.5893, 0.1314, 0.5964, 0.1451, 0.6642, 0.2045, 0.6682, 0.08571, 0.6677, 0.1031, 0.7352, 0.1496, 0.7287, 0.1451, 0.6642, 0.1314, 0.5964, 0.07983, 0.5957, 0.08571, 0.6677, 0.1451, 0.6642, 0.07983, 0.5957, 0.02819, 0.6022, 0.0364, 0.6736, 0.08571, 0.6677, 0.07808, 0.4512, 0.08568, 0.3639, 0.01418, 0.3531, 0.006648, 0.4487, 0.4519, 0.1091, 0.4395, 0.3163, 0.5363, 0.3277, 0.5097, 0.1216, 0.5935, 0.8033, 0.5979, 0.7453, 0.5781, 0.7398, 0.1554, 0.5502, 0.2018, 0.5346, 0.2065, 0.4436, 0.1264, 0.4547, 0.3928, 0.009974, 0.3371, 0.1062, 0.4519, 0.1091, 0.488, 0.007848, 0.9847, 0.7872, 0.9203, 0.8337, 0.9597, 0.9157, 0.9982, 0.8563, 0.5432, 0.7509, 0.5619, 0.7396, 0.5516, 0.7043, 0.5256, 0.7129, 0.2065, 0.4436, 0.2006, 0.4232, 0.1627, 0.4318, 0.1264, 0.4547, 0.5781, 0.7398, 0.5619, 0.7396, 0.5935, 0.8033, 0.7044, 0.7134, 0.6704, 0.7388, 0.6506, 0.7695, 0.6843, 0.7803, 0.488, 0.007848, 0.4519, 0.1091, 0.5097, 0.1216, 0.5363, 0.02074, 0.2847, 0.4473, 0.2863, 0.4221, 0.235, 0.4248, 0.2065, 0.4436, 0.5935, 0.8033, 0.5619, 0.7396, 0.5432, 0.7509, 0.5781, 0.7398, 0.5979, 0.7453, 0.6079, 0.7225, 0.5846, 0.7094, 0.1626, 0.2701, 0.2006, 0.1734, 0.1355, 0.1608, 0.1068, 0.25, 0.5781, 0.7398, 0.5846, 0.7094, 0.5516, 0.7043, 0.5619, 0.7396, 0.08568, 0.3639, 0.1068, 0.25, 0.05576, 0.2194, 0.01418, 0.3531, 0.2129, 0.3516, 0.2116, 0.2674, 0.1626, 0.2701, 0.1329, 0.3617, 0.5516, 0.7043, 0.5549, 0.6683, 0.5166, 0.6728, 0.5256, 0.7129, 0.5846, 0.7094, 0.6005, 0.6763, 0.5549, 0.6683, 0.5516, 0.7043, 0.1329, 0.3617, 0.1626, 0.2701, 0.1068, 0.25, 0.08568, 0.3639, 0.2849, 0.3452, 0.2665, 0.2505, 0.2116, 0.2674, 0.2129, 0.3516, 0.8195, 0.7648, 0.8625, 0.7901, 0.8677, 0.7398, 0.8512, 0.7169, 0.2665, 0.2505, 0.2427, 0.1569, 0.2139, 0.1728, 0.2116, 0.2674, 0.6526, 0.7244, 0.631, 0.7328, 0.6506, 0.7695, 0.6704, 0.7388, 0.6551, 0.6927, 0.6526, 0.7244, 0.6704, 0.7388, 0.7044, 0.7134, 0.1068, 0.25, 0.1355, 0.1608, 0.1006, 0.1368, 0.05576, 0.2194, 0.2116, 0.2674, 0.2139, 0.1728, 0.2006, 0.1734, 0.1626, 0.2701, 0.8677, 0.7398, 0.8625, 0.7901, 0.8836, 0.783, 0.891, 0.7334, 0.6551, 0.6927, 0.6282, 0.6903, 0.631, 0.7328, 0.6526, 0.7244, 0.8512, 0.7169, 0.8677, 0.7398, 0.891, 0.7334, 0.9053, 0.6942, 0.2045, 0.6682, 0.1995, 0.7263, 0.2375, 0.7295, 0.2498, 0.6735, 0.0364, 0.6736, 0.05314, 0.7442, 0.1031, 0.7352, 0.08571, 0.6677, 0.1451, 0.6642, 0.1496, 0.7287, 0.1995, 0.7263, 0.2045, 0.6682, 0.6079, 0.7225, 0.6263, 0.6941, 0.6005, 0.6763, 0.5846, 0.7094, 0.7316, 0.7715, 0.7949, 0.8148, 0.8195, 0.7648, 0.7749, 0.7197, 0.8251, 0.6861, 0.7749, 0.7197, 0.8195, 0.7648, 0.8512, 0.7169, 0.7949, 0.8148, 0.8641, 0.833, 0.8625, 0.7901, 0.8195, 0.7648, 0.8843, 0.6585, 0.8251, 0.6861, 0.8512, 0.7169, 0.9053, 0.6942, 0.8641, 0.833, 0.8889, 0.8232, 0.8836, 0.783, 0.8625, 0.7901, 0.9322, 0.6483, 0.8843, 0.6585, 0.9053, 0.6942, 0.9359, 0.6667, 0.07983, 0.5957, 0.07974, 0.537, 0.01765, 0.5429, 0.02819, 0.6022, 0.2528, 0.5901, 0.2667, 0.5364, 0.2018, 0.5346, 0.2003, 0.5893, 0.7811, 0.614, 0.7496, 0.5134, 0.7027, 0.5211, 0.726, 0.6308, 0.2003, 0.5893, 0.2018, 0.5346, 0.1554, 0.5502, 0.1314, 0.5964, 0.3026, 0.2766, 0.3098, 0.4509, 0.3641, 0.5619, 0.4395, 0.3163, 0.9203, 0.8337, 0.8007, 0.8677, 0.8477, 0.9617, 0.9597, 0.9157, 0.7496, 0.5134, 0.7811, 0.3057, 0.6999, 0.3087, 0.7027, 0.5211, 0.1248, 0.4544, 0.07808, 0.4512, 0.07974, 0.537, 0.1043, 0.5432, 0.01765, 0.5429, 0.07974, 0.537, 0.07808, 0.4512, 0.006648, 0.4487, 0.1043, 0.5432, 0.07974, 0.537, 0.07983, 0.5957, 0.1314, 0.5964, 0.3371, 0.1062, 0.3026, 0.2766, 0.4395, 0.3163, 0.4519, 0.1091, 0.7027, 0.5211, 0.6999, 0.3087, 0.5494, 0.3492, 0.582, 0.5224, 0.1329, 0.3617, 0.08568, 0.3639, 0.07808, 0.4512, 0.1248, 0.4544, 0.726, 0.6308, 0.7027, 0.5211, 0.582, 0.5224, 0.6382, 0.62, 0.2065, 0.4436, 0.2018, 0.5346, 0.2667, 0.5364, 0.2847, 0.4473, 0.8007, 0.8677, 0.6758, 0.8708, 0.6777, 0.9973, 0.8477, 0.9617, 0.4395, 0.3163, 0.3641, 0.5619, 0.438, 0.6218, 0.5363, 0.3277, 0.7811, 0.3057, 0.6938, 0.003206, 0.6161, 0.06075, 0.6999, 0.3087, 0.6999, 0.3087, 0.6161, 0.06075, 0.5596, 0.1725, 0.5494, 0.3492, 0.4664, 0.983, 0.6777, 0.9973, 0.6758, 0.8708, 0.5938, 0.8381, 0.3274, 0.9103, 0.4664, 0.983, 0.5938, 0.8381, 0.5485, 0.7872, 0.1355, 0.1608, 0.1713, 0.0501, 0.1448, 0.008736, 0.1006, 0.1368, 0.2139, 0.1728, 0.1841, 0.04881, 0.1898, 0.1285, 0.2006, 0.1734, 0.2006, 0.1734, 0.1917, 0.1279, 0.1713, 0.0501, 0.1355, 0.1608, 0.2427, 0.1569, 0.2059, 0.00571, 0.1841, 0.04881, 0.2139, 0.1728, 0.9673, 0.006217, 0.9445, 0.1937, 0.9884, 0.1981, 0.9951, 0.03097, 0.9445, 0.1937, 0.9334, 0.3721, 0.9875, 0.3759, 0.9884, 0.1981, 0.9334, 0.3721, 0.9447, 0.5788, 0.9951, 0.6481, 0.9875, 0.3759, 0.9048, 0.03992, 0.8568, 0.2317, 0.9292, 0.2402, 0.933, 0.09437, 0.8568, 0.2317, 0.8297, 0.4116, 0.9254, 0.4139, 0.9292, 0.2402, 0.8297, 0.4116, 0.8434, 0.5228, 0.933, 0.6281, 0.9254, 0.4139, 0.8138, 0.1954, 0.8568, 0.2317, 0.9048, 0.03992, 0.8934, 0.006217, 0.7896, 0.3423, 0.8297, 0.4116, 0.8568, 0.2317, 0.8138, 0.1954, 0.3308, 0.7128, 0.2886, 0.7242, 0.2912, 0.7352, 0.3374, 0.7271, 0.2006, 0.4232, 0.1976, 0.3759, 0.1669, 0.3769, 0.1627, 0.4318, 0.1976, 0.3759, 0.2129, 0.3516, 0.1329, 0.3617, 0.1669, 0.3769, 0.3403, 0.6321, 0.3234, 0.7029, 0.3308, 0.7128, 0.3515, 0.6519, 0.1329, 0.3617, 0.1264, 0.4547, 0.1627, 0.4318, 0.1669, 0.3769, 0.3543, 0.7342, 0.341, 0.7393, 0.3397, 0.7509, 0.348, 0.7709, 0.2863, 0.4221, 0.2863, 0.3715, 0.2372, 0.3775, 0.235, 0.4248, 0.2863, 0.3715, 0.2849, 0.3452, 0.2129, 0.3516, 0.2372, 0.3775, 0.341, 0.7393, 0.2931, 0.7451, 0.2938, 0.7549, 0.3397, 0.7509, 0.348, 0.7709, 0.3397, 0.7509, 0.3379, 0.7668, 0.3612, 0.8151, 0.3612, 0.7048, 0.3374, 0.7271, 0.341, 0.7393, 0.3543, 0.7342, 0.3515, 0.6519, 0.3308, 0.7128, 0.3374, 0.7271, 0.3612, 0.7048, 0.3612, 0.8151, 0.3379, 0.7668, 0.3333, 0.7779, 0.3476, 0.8438, 0.03531, 0.8838, 0.03856, 0.9151, 0.04703, 0.9143, 0.04577, 0.8759, 0.04519, 0.8713, 0.04198, 0.839, 0.03299, 0.8394, 0.0331, 0.8653, 0.3397, 0.7509, 0.2938, 0.7549, 0.2939, 0.7663, 0.3379, 0.7668, 0.3374, 0.7271, 0.2912, 0.7352, 0.2931, 0.7451, 0.341, 0.7393, 0.3234, 0.7029, 0.2858, 0.7147, 0.2886, 0.7242, 0.3308, 0.7128, 0.3379, 0.7668, 0.2939, 0.7663, 0.2938, 0.776, 0.3333, 0.7779, 0.08395, 0.863, 0.07375, 0.8636, 0.07492, 0.88, 0.08517, 0.8795, 0.07375, 0.8636, 0.06355, 0.8643, 0.06469, 0.8804, 0.07492, 0.88, 0.1146, 0.8787, 0.1154, 0.9102, 0.1346, 0.9094, 0.1363, 0.8776, 0.1046, 0.8676, 0.1024, 0.8346, 0.08481, 0.8361, 0.08395, 0.863, 0.2886, 0.7242, 0.2749, 0.7276, 0.2775, 0.7386, 0.2912, 0.7352, 0.2938, 0.7549, 0.2799, 0.7551, 0.2801, 0.7665, 0.2939, 0.7663, 0.1154, 0.9102, 0.1175, 0.9491, 0.134, 0.9592, 0.1346, 0.9094, 0.01386, 0.8855, 0.01973, 0.9165, 0.03856, 0.9151, 0.03531, 0.8838, 0.06469, 0.8804, 0.0658, 0.9123, 0.07599, 0.9118, 0.07492, 0.88, 0.04577, 0.8759, 0.04703, 0.9143, 0.0658, 0.9123, 0.06469, 0.8804, 0.0658, 0.9123, 0.06734, 0.9615, 0.07748, 0.9613, 0.07599, 0.9118, 0.1034, 0.8726, 0.107, 0.9107, 0.1154, 0.9102, 0.1146, 0.8787, 0.08517, 0.8795, 0.08801, 0.911, 0.107, 0.9107, 0.1034, 0.8726, 0.07492, 0.88, 0.07797, 0.9117, 0.08801, 0.911, 0.08517, 0.8795, 0.1107, 0.834, 0.1077, 0.8015, 0.09787, 0.8024, 0.1024, 0.8346, 0.1148, 0.8597, 0.1107, 0.834, 0.1024, 0.8346, 0.1046, 0.8676, 0.1363, 0.8565, 0.1285, 0.8309, 0.1107, 0.834, 0.1148, 0.8597, 0.08395, 0.863, 0.08481, 0.8361, 0.07516, 0.8367, 0.07375, 0.8636, 0.1024, 0.8346, 0.09787, 0.8024, 0.08184, 0.7947, 0.08481, 0.8361, 0.06355, 0.8643, 0.05985, 0.8379, 0.04198, 0.839, 0.04519, 0.8713, 0.07375, 0.8636, 0.07039, 0.837, 0.05985, 0.8379, 0.06355, 0.8643, 0.0331, 0.8653, 0.03299, 0.8394, 0.01506, 0.8392, 0.0115, 0.8654, 0.07759, 0.9805, 0.07748, 0.9613, 0.06734, 0.9615, 0.06745, 0.9807, 0.09409, 0.9791, 0.09224, 0.9601, 0.08229, 0.961, 0.08416, 0.9802, 0.107, 0.9107, 0.1072, 0.9493, 0.1175, 0.9491, 0.1154, 0.9102, 0.04703, 0.9143, 0.05116, 0.9527, 0.06734, 0.9615, 0.0658, 0.9123, 0.08801, 0.911, 0.09224, 0.9601, 0.1072, 0.9493, 0.107, 0.9107, 0.03856, 0.9151, 0.041, 0.9536, 0.05116, 0.9527, 0.04703, 0.9143, 0.07797, 0.9117, 0.08229, 0.961, 0.09224, 0.9601, 0.08801, 0.911, 0.01973, 0.9165, 0.02588, 0.9653, 0.041, 0.9536, 0.03856, 0.9151, 0.0717, 0.7774, 0.07262, 0.7952, 0.08184, 0.7947, 0.08093, 0.7772, 0.05516, 0.7773, 0.05632, 0.7961, 0.06686, 0.7953, 0.06571, 0.7768, 0.07039, 0.837, 0.06686, 0.7953, 0.05632, 0.7961, 0.05985, 0.8379, 0.03299, 0.8394, 0.03095, 0.807, 0.01514, 0.7978, 0.01506, 0.8392, 0.08481, 0.8361, 0.08184, 0.7947, 0.07262, 0.7952, 0.07516, 0.8367, 0.05985, 0.8379, 0.05632, 0.7961, 0.04141, 0.8066, 0.04198, 0.839, 0.1285, 0.8309, 0.122, 0.7896, 0.1077, 0.8015, 0.1107, 0.834, 0.04198, 0.839, 0.04141, 0.8066, 0.03095, 0.807, 0.03299, 0.8394])
me_cylinder_007.materials.append(mat_materiais)
me_cylinder_007.use_remesh_preserve_volume = False
me_cylinder_007.use_remesh_preserve_attributes = False
me_cylinder_007.use_mirror_vertex_groups = False
me_cylinder_007.update()

# ---- objects
ob_arara = bpy.data.objects.new('arara', me_cylinder_007)

# ---- transforms, parenting, visibility, modifiers, constraints
ob_arara.location = (0.0, 0.0, 0.0)
ob_arara.scale = (0.2204, 0.2204, 0.2204)
ob_arara.lineart.crease_threshold = 0.0

# ---- collection membership
col_collection_1.objects.link(ob_arara)

# ---- scene / render settings (as saved in the file)
scene.frame_start = 1; scene.frame_end = 250; scene.frame_set(2)
scene.render.engine = 'BLENDER_EEVEE_NEXT'
scene.render.resolution_percentage = 50
scene.render.dither_intensity = 0.0
scene.cycles.use_denoising = False
scene.cycles.samples = 128
scene.cycles.sampling_pattern = 'TABULATED_SOBOL'
scene.cycles.use_adaptive_sampling = False
scene.cycles.use_light_tree = False
scene.cycles.blur_glossy = 0.0
scene.cycles.sample_clamp_indirect = 0.0
scene.view_settings.view_transform = 'Standard'
bpy.context.view_layer.update()

# ---- added for rendering (the .blend has no active camera and no usable light): camera, sun
cam_auto = bpy.data.cameras.new('AutoCamera')
cam_auto.lens = 50.0
cam_auto.sensor_width = 36.0
cam_auto.clip_end = 1000.0
ob_auto_camera = bpy.data.objects.new('AutoCamera', cam_auto)
scene.collection.objects.link(ob_auto_camera)
ob_auto_camera.location = (1.76512, -1.80074, 1.46732)
ob_auto_camera.rotation_euler = (1.09748, -7.21219e-08, 0.694738)
scene.camera = ob_auto_camera
light_auto_sun = bpy.data.lights.new('AutoSun', 'SUN')
light_auto_sun.energy = 3.0
light_auto_sun.angle = 0.0523599
ob_auto_sun = bpy.data.objects.new('AutoSun', light_auto_sun)
scene.collection.objects.link(ob_auto_sun)
ob_auto_sun.rotation_euler = (0.872665, 0.174533, 0.523599)
bpy.context.view_layer.update()
